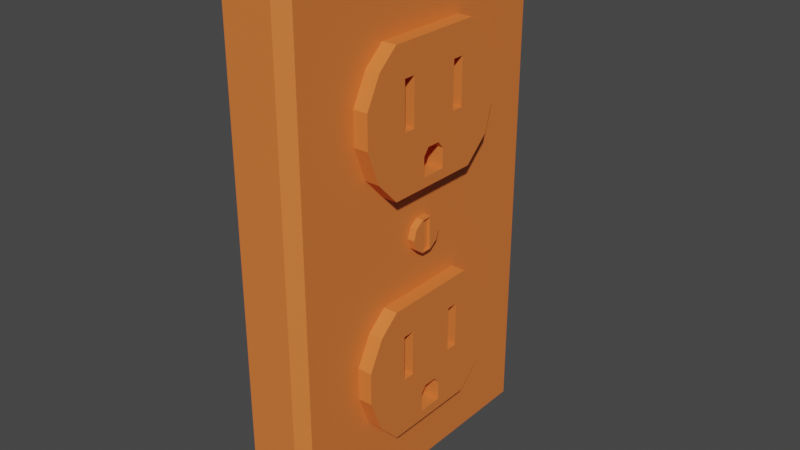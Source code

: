# Source: wall-socket.blend  (saved by Blender 3.5.10; exported with 4.5.12 LTS)
import bpy
from mathutils import Matrix  # noqa: F401  (used for matrix-valued properties, if any)

bpy.ops.wm.read_factory_settings(use_empty=True)
scene = bpy.context.scene
scene.name = 'Scene'

# ---- collections
col_collection = bpy.data.collections.new('Collection'); scene.collection.children.link(col_collection)

# ---- materials (node trees are filled in below, after node groups)
mat_material = bpy.data.materials.new('Material')
mat_material.alpha_threshold = 0.0
mat_material.use_transparent_shadow = False
mat_material.roughness = 0.5
mat_material.line_color = (0.0, 0.0, 0.0, 1.0)

# ---- material node trees
mat_material.use_nodes = True; mat_material.node_tree.nodes.clear()
_N = mat_material.node_tree.nodes; _L = mat_material.node_tree.links
n0 = _N.new('ShaderNodeOutputMaterial'); n0.name = 'Material Output'; n0.location = (300, 300)
n1 = _N.new('ShaderNodeBsdfPrincipled'); n1.name = 'Principled BSDF'; n1.location = (10, 300)
n1.distribution = 'GGX'
n1.subsurface_method = 'RANDOM_WALK_SKIN'
n1.inputs[0].default_value = (0.8, 0.1932, 0.04106, 1.0)
n1.inputs[3].default_value = 1.45
n1.inputs[27].default_value = (0.0, 0.0, 0.0, 1.0)
n1.inputs[28].default_value = 1.0
_L.new(n1.outputs[0], n0.inputs[0])
n0.is_active_output = True

# ---- world
world_world = bpy.data.worlds.new('World'); scene.world = world_world
world_world.use_nodes = True; world_world.node_tree.nodes.clear()
_N = world_world.node_tree.nodes; _L = world_world.node_tree.links
n0 = _N.new('ShaderNodeOutputWorld'); n0.name = 'World Output'; n0.location = (300, 300)
n1 = _N.new('ShaderNodeBackground'); n1.name = 'Background'; n1.location = (10, 300)
n1.inputs[0].default_value = (0.05088, 0.05088, 0.05088, 1.0)
_L.new(n1.outputs[0], n0.inputs[0])
n0.is_active_output = True
world_world.color = (0.05088, 0.05088, 0.05088)
world_world.use_sun_shadow = False
world_world.sun_shadow_jitter_overblur = 0.0

# ---- meshes
me_cube_001 = bpy.data.meshes.new('Cube.001')
me_cube_001.from_pydata([(-0.3686, -1.0, -1.673), (0.0703, 0.1102, 0.004274), (-0.3686, -1.0, 1.673), (-0.3686, 1.0, -1.673), (0.0703, 0.08902, -0.06089), (-0.3686, 1.0, 1.673), (0.0703, 0.02679, -0.09436), (0.02417, -0.9323, -1.605), (0.02417, -0.9323, 1.605), (0.0703, -0.02813, -0.09436), (0.02417, 0.9323, -1.605), (0.02417, 0.9323, 1.605), (-0.04555, 1.0, 1.673), (0.0703, -0.09036, -0.06089), (-0.04555, 1.0, -1.673), (-0.04555, -1.0, -1.673), (0.0703, -0.1115, 0.004274), (-0.04555, -1.0, 1.673), (0.0703, -0.09036, 0.06943), (0.1167, -0.4615, 0.4866), (0.1167, -0.3193, 0.3388), (0.0703, -0.02813, 0.1029), (0.1167, -0.5422, 0.9059), (0.1167, -0.5422, 0.6991), (0.0703, 0.02679, 0.1029), (0.1167, -0.4469, 1.091), (0.1167, 0.466, 0.485), (0.1167, 0.3077, 0.3388), (0.0703, 0.08902, 0.06943), (0.1167, 0.5307, 0.9059), (0.1167, 0.5307, 0.6991), (0.1167, 0.4434, 1.099), (0.1167, -0.3193, 1.202), (0.1167, 0.3077, 1.202), (0.1167, -0.08779, 0.4004), (0.1167, -0.08833, 0.5234), (0.1167, -0.4615, -1.059), (0.1167, -0.0528, 0.5695), (0.1167, 0.03342, 0.5695), (0.1167, -0.3193, -1.207), (0.1167, -0.5422, -0.6396), (0.1167, 0.07455, 0.5234), (0.1167, 0.07455, 0.4004), (0.1167, -0.5422, -0.8464), (0.1167, -0.4469, -0.4546), (0.1167, -0.2511, 1.007), (0.1167, 0.466, -1.061), (0.1167, -0.1747, 1.007), (0.1167, 0.3077, -1.207), (0.1167, -0.1747, 0.7125), (0.1167, 0.5307, -0.6396), (0.1167, -0.2511, 0.7125), (0.1167, 0.1576, 0.7125), (0.1167, 0.5307, -0.8464), (0.1167, 0.1576, 1.007), (0.1167, 0.4434, -0.4465), (0.1167, 0.2327, 0.7125), (0.1167, -0.3193, -0.3439), (0.1167, 0.3077, -0.3439), (0.1167, 0.2327, 1.007), (0.02417, -0.4469, 1.091), (0.1167, -0.08779, -1.145), (0.1167, -0.08833, -1.022), (0.02417, -0.3193, 1.202), (-0.1562, -0.2511, 1.007), (0.1167, -0.0528, -0.976), (0.1167, 0.03342, -0.976), (-0.1562, -0.2511, 0.7125), (-0.1562, 0.03342, 0.5695), (0.1167, 0.07455, -1.022), (-0.1562, -0.0528, 0.5695), (0.1167, 0.07455, -1.145), (-0.1562, -0.08779, 0.4004), (0.1167, -0.2511, -0.5385), (-0.1562, -0.08833, 0.5234), (0.1167, -0.1747, -0.5385), (-0.1562, -0.1747, 0.7125), (0.1167, -0.1747, -0.833), (0.1167, -0.2511, -0.833), (-0.1562, -0.1747, 1.007), (-0.1562, 0.1576, 1.007), (0.1167, 0.1576, -0.833), (-0.1562, 0.2327, 1.007), (0.1167, 0.1576, -0.5385), (-0.1562, 0.2327, 0.7125), (0.1167, 0.2327, -0.833), (-0.1562, 0.07455, 0.5234), (0.1167, 0.2327, -0.5385), (-0.1562, 0.1576, 0.7125), (0.02417, 0.5307, 0.9059), (0.02417, 0.5307, 0.6991), (0.02417, 0.3077, 0.3388), (0.02417, 0.466, 0.485), (0.02417, 0.4434, 1.099), (0.02417, 0.3077, 1.202), (-0.1562, 0.07455, 0.4004), (0.02417, -0.5422, 0.6991), (0.02417, -0.5422, 0.9059), (0.02417, -0.4615, 0.4866), (0.02417, -0.3193, 0.3388), (0.02417, -0.3193, -1.207), (-0.1562, -0.08779, -1.145), (-0.1562, -0.08833, -1.022), (-0.1562, -0.1747, -0.833), (-0.1562, -0.0528, -0.976), (-0.1562, 0.07455, -1.022), (-0.1562, 0.07455, -1.145), (-0.1562, 0.03342, -0.976), (-0.1562, 0.1576, -0.833), (-0.1562, 0.2327, -0.833), (-0.1562, 0.1576, -0.5385), (-0.1562, 0.2327, -0.5385), (0.02417, 0.4434, -0.4465), (0.02417, 0.5307, -0.6396), (0.02417, 0.5307, -0.8464), (0.02417, 0.466, -1.061), (0.02417, 0.3077, -1.207), (0.02417, 0.3077, -0.3439), (0.02417, 0.1237, -0.3439), (0.02417, -0.5422, -0.6396), (0.02417, -0.5422, -0.8464), (0.02417, -0.4615, -1.059), (0.02417, -0.3193, -0.3439), (-0.1562, -0.2511, -0.5385), (-0.1562, -0.1747, -0.5385), (-0.1562, -0.2511, -0.833), (0.02417, -0.4469, -0.4546), (0.02417, -0.09036, 0.06943), (0.02417, 0.03359, 0.1097), (0.02417, -0.03493, 0.1097), (0.02417, 0.1102, 0.004274), (0.02417, 0.03811, -0.09787), (0.02417, 0.08902, -0.06089), (0.02417, 0.08902, 0.06943), (0.02417, -0.1115, 0.004274), (0.02417, 0.03359, -0.1012), (0.02417, -0.03493, -0.1012), (0.02417, -0.09036, -0.06089), (0.0703, 0.03359, -0.1012), (0.0703, -0.03493, -0.1012), (0.0703, -0.03493, 0.1097), (0.0703, 0.03359, 0.1097), (0.05348, 0.02679, -0.09436), (0.05348, -0.02813, -0.09436), (0.05348, -0.02813, 0.1029), (0.05348, 0.02679, 0.1029)], [], [(0, 2, 5, 3), (3, 5, 12, 14), (107, 104, 102, 101, 106, 105), (110, 108, 109, 111), (131, 118, 91, 99, 122, 137, 134, 127, 129, 128, 133, 130, 132), (137, 122, 118, 131, 135, 136), (103, 124, 123, 125), (126, 122, 99, 98, 96, 97, 60, 8, 7, 10, 11, 93, 89, 90, 92, 91, 118, 117, 112, 113, 114, 115, 116, 100, 121, 120, 119), (64, 67, 76, 79), (88, 84, 82, 80), (94, 93, 11, 8, 60, 63), (86, 68, 70, 74, 72, 95), (15, 17, 2, 0), (3, 14, 15, 0), (12, 5, 2, 17), (11, 10, 14, 12), (10, 7, 15, 14), (8, 11, 12, 17), (7, 8, 17, 15), (49, 47, 79, 76), (49, 51, 23, 19, 35, 37, 38, 41, 42, 27, 26, 30, 52), (34, 35, 19, 20, 27, 42), (56, 52, 30, 29, 31, 59), (45, 25, 22, 23, 51), (54, 59, 31, 33, 32, 25, 45, 47), (47, 49, 52, 54), (63, 32, 33, 94), (92, 26, 27, 91), (94, 33, 31, 93), (99, 20, 19, 98), (91, 27, 20, 99), (89, 29, 30, 90), (60, 25, 32, 63), (96, 23, 22, 97), (90, 30, 26, 92), (93, 31, 29, 89), (22, 25, 60, 97), (98, 19, 23, 96), (51, 49, 76, 67), (45, 51, 67, 64), (47, 45, 64, 79), (82, 59, 54, 80), (84, 56, 59, 82), (88, 52, 56, 84), (80, 54, 52, 88), (70, 37, 35, 74), (68, 38, 37, 70), (86, 41, 38, 68), (95, 42, 41, 86), (72, 34, 42, 95), (74, 35, 34, 72), (77, 75, 124, 103), (77, 78, 43, 36, 62, 65, 66, 69, 71, 48, 46, 53, 81), (61, 62, 36, 39, 48, 71), (85, 81, 53, 50, 55, 87), (44, 40, 43, 78, 73), (87, 55, 58, 57, 44, 73, 75, 83), (75, 77, 81, 83), (122, 57, 58, 117, 118), (115, 46, 48, 116), (117, 58, 55, 112), (39, 36, 121, 100), (116, 48, 39, 100), (113, 50, 53, 114), (126, 44, 57, 122), (120, 43, 40, 119), (114, 53, 46, 115), (112, 55, 50, 113), (40, 44, 126, 119), (121, 36, 43, 120), (78, 77, 103, 125), (73, 78, 125, 123), (75, 73, 123, 124), (111, 87, 83, 110), (109, 85, 87, 111), (108, 81, 85, 109), (110, 83, 81, 108), (104, 65, 62, 102), (107, 66, 65, 104), (105, 69, 66, 107), (106, 71, 69, 105), (101, 61, 71, 106), (102, 62, 61, 101), (1, 4, 132, 130), (4, 138, 135, 131, 132), (138, 139, 136, 135), (139, 13, 137, 136), (13, 16, 134, 137), (16, 18, 127, 134), (18, 140, 129, 127), (140, 141, 128, 129), (141, 28, 133, 128), (28, 1, 130, 133), (21, 9, 143, 144), (16, 13, 139, 140, 18), (4, 1, 28, 141, 138), (6, 9, 139, 138), (21, 24, 141, 140), (24, 6, 138, 141), (9, 21, 140, 139), (145, 144, 143, 142), (24, 21, 144, 145), (6, 24, 145, 142), (9, 6, 142, 143)])
_uv = me_cube_001.uv_layers.new(name='UVMap')
_uv.uv.foreach_set('vector', [0.8311, 5.96e-08, 0.8311, 0.6953, 0.4156, 0.6953, 0.4156, 0.0, 0.8901, 0.0, 0.8901, 0.6108, 0.8311, 0.6108, 0.8311, 1.151e-08, 0.4644, 0.7304, 0.4465, 0.7304, 0.4392, 0.7208, 0.4393, 0.6953, 0.473, 0.6953, 0.473, 0.7208, 0.5383, 0.6953, 0.5383, 0.7565, 0.5227, 0.7565, 0.5227, 0.6953, 0.1993, 0.3681, 0.1821, 0.4191, 0.1439, 0.2772, 0.2741, 0.2772, 0.2741, 0.4191, 0.2269, 0.3604, 0.2311, 0.3468, 0.2265, 0.3333, 0.215, 0.3246, 0.2006, 0.3241, 0.189, 0.3325, 0.1848, 0.3461, 0.1892, 0.3595, 0.2269, 0.3604, 0.2741, 0.4191, 0.1821, 0.4191, 0.1993, 0.3681, 0.2004, 0.3686, 0.2153, 0.3685, 0.5068, 0.7565, 0.5068, 0.6953, 0.5227, 0.6953, 0.5227, 0.7565, 0.3006, 0.4421, 0.2741, 0.4191, 0.2741, 0.2772, 0.3037, 0.2465, 0.3205, 0.2024, 0.3205, 0.1594, 0.3006, 0.121, 0.4015, 0.01406, 0.4015, 0.6812, 0.01406, 0.6812, 0.01406, 0.01406, 0.1157, 0.1193, 0.09752, 0.1594, 0.09752, 0.2024, 0.1109, 0.2469, 0.1439, 0.2772, 0.1821, 0.4191, 0.1439, 0.4191, 0.1157, 0.4404, 0.09752, 0.4805, 0.09752, 0.5235, 0.1109, 0.568, 0.1439, 0.5984, 0.2741, 0.5984, 0.3037, 0.5677, 0.3205, 0.5235, 0.3205, 0.4805, 0.0991, 0.8581, 6.053e-09, 0.8581, 0.0, 0.8324, 0.0991, 0.8324, 0.08105, 0.7265, 0.08105, 0.7265, 0.08105, 0.7864, 0.08105, 0.7864, 0.1439, 0.09796, 0.1157, 0.1193, 0.01406, 0.01406, 0.4015, 0.01406, 0.3006, 0.121, 0.2741, 0.09796, 0.473, 0.7049, 0.4815, 0.6953, 0.4995, 0.6953, 0.5068, 0.7049, 0.5067, 0.7304, 0.473, 0.7304, 0.8901, 0.6108, 0.8901, 0.0, 0.9491, 0.0, 0.9491, 0.6108, 0.9491, 0.6108, 0.8901, 0.6108, 0.8901, 0.6108, 0.9491, 0.6108, 0.8901, 0.0, 0.9491, 0.0, 0.9491, 0.0, 0.8901, 0.0, 0.01406, 0.01406, 0.01406, 0.6812, 5.96e-08, 0.6953, 0.0, 0.0, 0.01406, 0.6812, 0.4015, 0.6812, 0.4156, 0.6953, 5.96e-08, 0.6953, 0.4015, 0.01406, 0.01406, 0.01406, 0.0, 0.0, 0.4156, 0.0, 0.4015, 0.6812, 0.4015, 0.01406, 0.4156, 0.0, 0.4156, 0.6953, 0.0, 0.8324, 0.0991, 0.8324, 0.0991, 0.8324, 0.0, 0.8324, 0.2433, 0.199, 0.26, 0.199, 0.3205, 0.2024, 0.3037, 0.2465, 0.2261, 0.2389, 0.2188, 0.2293, 0.2008, 0.2293, 0.1923, 0.2389, 0.1923, 0.2644, 0.1439, 0.2772, 0.1109, 0.2469, 0.09752, 0.2024, 0.1749, 0.199, 0.226, 0.2644, 0.2261, 0.2389, 0.3037, 0.2465, 0.2741, 0.2772, 0.1439, 0.2772, 0.1923, 0.2644, 0.1594, 0.199, 0.1749, 0.199, 0.09752, 0.2024, 0.09752, 0.1594, 0.1157, 0.1193, 0.1594, 0.1391, 0.26, 0.1391, 0.3006, 0.121, 0.3205, 0.1594, 0.3205, 0.2024, 0.26, 0.199, 0.1749, 0.1391, 0.1594, 0.1391, 0.1157, 0.1193, 0.1439, 0.09796, 0.2741, 0.09796, 0.3006, 0.121, 0.26, 0.1391, 0.2433, 0.1391, 0.2433, 0.199, 0.1749, 0.199, 0.1749, 0.1391, 0.2433, 0.1391, 0.9491, 5.465e-08, 1.0, 0.0, 1.0, 0.3451, 0.9491, 0.3451, 0.1109, 0.2469, 0.1109, 0.2469, 0.1439, 0.2772, 0.1439, 0.2772, 0.9491, 0.3451, 1.0, 0.3451, 1.0, 0.4387, 0.9491, 0.4387, 0.2741, 0.2772, 0.2741, 0.2772, 0.3037, 0.2465, 0.3037, 0.2465, 0.8311, 0.6108, 0.8614, 0.6108, 0.8614, 0.8159, 0.8311, 0.8159, 0.9491, 0.5554, 1.0, 0.5554, 1.0, 0.6692, 0.9491, 0.6692, 0.3006, 0.121, 0.3006, 0.121, 0.2741, 0.09796, 0.2741, 0.09796, 0.3205, 0.2024, 0.3205, 0.2024, 0.3205, 0.1594, 0.3205, 0.1594, 0.09752, 0.2024, 0.09752, 0.2024, 0.1109, 0.2469, 0.1109, 0.2469, 0.9491, 0.4387, 1.0, 0.4387, 1.0, 0.5554, 0.9491, 0.5554, 0.3205, 0.1594, 0.3006, 0.121, 0.3006, 0.121, 0.3205, 0.1594, 0.3037, 0.2465, 0.3037, 0.2465, 0.3205, 0.2024, 0.3205, 0.2024, 0.3703, 0.7846, 0.3453, 0.7846, 0.3453, 0.6953, 0.3703, 0.6953, 0.0991, 0.8581, 6.053e-09, 0.8581, 6.053e-09, 0.8581, 0.0991, 0.8581, 0.3703, 0.6953, 0.3953, 0.6953, 0.3953, 0.7846, 0.3703, 0.7846, 0.08105, 0.7864, 0.02545, 0.7864, 0.02545, 0.7864, 0.08105, 0.7864, 0.08105, 0.7265, 0.1366, 0.7265, 0.1366, 0.7864, 0.08105, 0.7864, 0.08105, 0.7265, 0.1366, 0.7265, 0.1366, 0.7265, 0.08105, 0.7265, 0.08105, 0.7864, 0.02545, 0.7864, 0.02545, 0.7265, 0.08105, 0.7265, 0.2515, 0.7508, 0.2669, 0.7237, 0.2669, 0.7237, 0.2395, 0.7366, 0.2805, 0.7508, 0.2669, 0.7237, 0.2669, 0.7237, 0.2515, 0.7508, 0.2943, 0.7366, 0.2669, 0.7237, 0.2669, 0.7237, 0.2805, 0.7508, 0.2943, 0.6953, 0.2669, 0.7237, 0.2669, 0.7237, 0.2943, 0.7366, 0.2397, 0.6953, 0.2669, 0.7237, 0.2669, 0.7237, 0.2943, 0.6953, 0.2395, 0.7366, 0.2669, 0.7237, 0.2669, 0.7237, 0.2397, 0.6953, 0.3072, 0.7448, 0.3072, 0.7448, 0.32, 0.7944, 0.32, 0.6953, 0.2441, 0.5207, 0.26, 0.5207, 0.3205, 0.5235, 0.3037, 0.5677, 0.2261, 0.56, 0.2188, 0.5504, 0.2008, 0.5504, 0.1923, 0.56, 0.1923, 0.5856, 0.1439, 0.5984, 0.1109, 0.568, 0.09752, 0.5235, 0.175, 0.5207, 0.226, 0.5856, 0.2261, 0.56, 0.3037, 0.5677, 0.2741, 0.5984, 0.1439, 0.5984, 0.1923, 0.5856, 0.1594, 0.5207, 0.175, 0.5207, 0.09752, 0.5235, 0.09752, 0.4805, 0.1157, 0.4404, 0.1594, 0.4595, 0.3006, 0.4421, 0.3205, 0.4805, 0.3205, 0.5235, 0.26, 0.5207, 0.26, 0.4595, 0.1594, 0.4595, 0.1157, 0.4404, 0.1439, 0.4191, 0.2741, 0.4191, 0.3006, 0.4421, 0.26, 0.4595, 0.2441, 0.4595, 0.175, 0.4595, 0.2441, 0.4595, 0.2441, 0.5207, 0.175, 0.5207, 0.175, 0.4595, 0.2741, 0.4191, 0.2741, 0.4191, 0.1439, 0.4191, 0.1439, 0.4191, 0.1821, 0.4191, 0.5436, 0.8009, 0.5383, 0.8009, 0.5383, 0.7886, 0.5436, 0.7886, 0.5436, 0.847, 0.5383, 0.847, 0.5383, 0.8373, 0.5436, 0.8373, 0.5383, 0.753, 0.5383, 0.7413, 0.5436, 0.7413, 0.5436, 0.753, 0.5436, 0.7886, 0.5383, 0.7886, 0.5383, 0.753, 0.5436, 0.753, 0.5436, 0.8253, 0.5383, 0.8253, 0.5383, 0.8136, 0.5436, 0.8136, 0.5436, 0.7049, 0.5383, 0.7049, 0.5383, 0.6953, 0.5436, 0.6953, 0.5436, 0.7284, 0.5383, 0.7284, 0.5383, 0.7167, 0.5436, 0.7167, 0.5436, 0.8136, 0.5383, 0.8136, 0.5383, 0.8009, 0.5436, 0.8009, 0.5436, 0.8373, 0.5383, 0.8373, 0.5383, 0.8253, 0.5436, 0.8253, 0.5383, 0.7167, 0.5383, 0.7049, 0.5436, 0.7049, 0.5436, 0.7167, 0.5436, 0.7413, 0.5383, 0.7413, 0.5383, 0.7284, 0.5436, 0.7284, 0.3072, 0.7448, 0.3072, 0.7448, 0.32, 0.6953, 0.2943, 0.6953, 0.3072, 0.7448, 0.3072, 0.7448, 0.2943, 0.6953, 0.2943, 0.7944, 0.3072, 0.7448, 0.3072, 0.7448, 0.2943, 0.7944, 0.32, 0.7944, 0.32, 0.6953, 0.3327, 0.7448, 0.3327, 0.7448, 0.3453, 0.6953, 0.32, 0.7944, 0.3327, 0.7448, 0.3327, 0.7448, 0.32, 0.6953, 0.3453, 0.7944, 0.3327, 0.7448, 0.3327, 0.7448, 0.32, 0.7944, 0.3453, 0.6953, 0.3327, 0.7448, 0.3327, 0.7448, 0.3453, 0.7944, 0.1966, 0.7522, 0.2121, 0.7237, 0.2121, 0.7237, 0.1847, 0.7366, 0.2257, 0.7522, 0.2121, 0.7237, 0.2121, 0.7237, 0.1966, 0.7522, 0.2395, 0.7366, 0.2121, 0.7237, 0.2121, 0.7237, 0.2257, 0.7522, 0.2395, 0.6953, 0.2121, 0.7237, 0.2121, 0.7237, 0.2395, 0.7366, 0.1849, 0.6953, 0.2121, 0.7237, 0.2121, 0.7237, 0.2395, 0.6953, 0.1847, 0.7366, 0.2121, 0.7237, 0.2121, 0.7237, 0.1849, 0.6953, 0.1927, 0.3459, 0.1954, 0.3547, 0.1892, 0.3595, 0.1848, 0.3461, 0.1954, 0.3547, 0.2026, 0.3595, 0.2004, 0.3686, 0.1993, 0.3681, 0.1892, 0.3595, 0.2026, 0.3595, 0.2128, 0.3601, 0.2153, 0.3685, 0.2004, 0.3686, 0.2128, 0.3601, 0.2202, 0.3554, 0.2269, 0.3604, 0.2153, 0.3685, 0.2202, 0.3554, 0.223, 0.3471, 0.2311, 0.3468, 0.2269, 0.3604, 0.223, 0.3471, 0.2203, 0.3386, 0.2265, 0.3333, 0.2311, 0.3468, 0.2203, 0.3386, 0.2131, 0.3332, 0.215, 0.3246, 0.2265, 0.3333, 0.2131, 0.3332, 0.203, 0.3326, 0.2006, 0.3241, 0.215, 0.3246, 0.203, 0.3326, 0.1956, 0.3373, 0.189, 0.3325, 0.2006, 0.3241, 0.1956, 0.3373, 0.1927, 0.3459, 0.1848, 0.3461, 0.189, 0.3325, 0.2125, 0.3341, 0.2122, 0.3589, 0.2105, 0.3569, 0.2108, 0.3362, 0.223, 0.3471, 0.2202, 0.3554, 0.2128, 0.3601, 0.2131, 0.3332, 0.2203, 0.3386, 0.1954, 0.3547, 0.1927, 0.3459, 0.1956, 0.3373, 0.203, 0.3326, 0.2026, 0.3595, 0.2033, 0.3586, 0.2122, 0.3589, 0.2128, 0.3601, 0.2026, 0.3595, 0.2125, 0.3341, 0.2035, 0.3338, 0.203, 0.3326, 0.2131, 0.3332, 0.2035, 0.3338, 0.2033, 0.3586, 0.2026, 0.3595, 0.203, 0.3326, 0.2122, 0.3589, 0.2125, 0.3341, 0.2131, 0.3332, 0.2128, 0.3601, 0.2053, 0.3358, 0.2108, 0.3362, 0.2105, 0.3569, 0.2049, 0.3568, 0.2035, 0.3338, 0.2125, 0.3341, 0.2108, 0.3362, 0.2053, 0.3358, 0.2033, 0.3586, 0.2035, 0.3338, 0.2053, 0.3358, 0.2049, 0.3568, 0.2122, 0.3589, 0.2033, 0.3586, 0.2049, 0.3568, 0.2105, 0.3569])
me_cube_001.materials.append(mat_material)
me_cube_001.update()

# ---- objects
ob_empty = bpy.data.objects.new('Empty', None)
ob_cube = bpy.data.objects.new('Cube', me_cube_001)

# ---- transforms, parenting, visibility, modifiers, constraints
ob_empty.location = (-1.637, 0.0, 0.0)
ob_empty.rotation_euler = (1.571, -0.0, 1.571)
ob_empty.empty_display_type = 'IMAGE'
ob_empty.empty_display_size = 5.0
ob_cube.location = (0.0, 0.0, 0.0)
ob_cube.scale = (1.134, 1.134, 1.134)

# ---- collection membership
col_collection.objects.link(ob_empty)
col_collection.objects.link(ob_cube)

# ---- scene / render settings (as saved in the file)
scene.frame_start = 1; scene.frame_end = 250; scene.frame_set(1)
scene.render.engine = 'BLENDER_EEVEE_NEXT'
scene.cycles.sampling_pattern = 'TABULATED_SOBOL'
scene.eevee.use_gtao = True
scene.eevee.use_raytracing = True
scene.view_settings.view_transform = 'Filmic'
bpy.context.view_layer.update()

# ---- added for rendering (the .blend has no active camera and no usable light): camera, sun
cam_auto = bpy.data.cameras.new('AutoCamera')
cam_auto.lens = 50.0
cam_auto.sensor_width = 36.0
cam_auto.clip_end = 1000.0
ob_auto_camera = bpy.data.objects.new('AutoCamera', cam_auto)
scene.collection.objects.link(ob_auto_camera)
ob_auto_camera.location = (3.97725, -4.94399, 3.29599)
ob_auto_camera.rotation_euler = (1.09748, -7.21219e-08, 0.694738)
scene.camera = ob_auto_camera
light_auto_sun = bpy.data.lights.new('AutoSun', 'SUN')
light_auto_sun.energy = 3.0
light_auto_sun.angle = 0.0523599
ob_auto_sun = bpy.data.objects.new('AutoSun', light_auto_sun)
scene.collection.objects.link(ob_auto_sun)
ob_auto_sun.rotation_euler = (0.872665, 0.174533, 0.523599)
bpy.context.view_layer.update()
